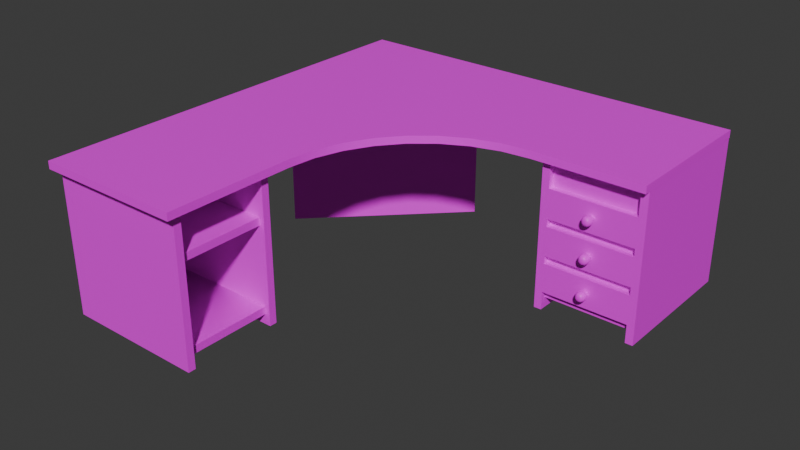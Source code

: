 # Source: desk_01.blend  (saved by Blender 4.4.32; exported with 4.5.12 LTS)
import bpy
from mathutils import Matrix  # noqa: F401  (used for matrix-valued properties, if any)

bpy.ops.wm.read_factory_settings(use_empty=True)
scene = bpy.context.scene
scene.name = 'Scene'

# ---- collections
col_collection = bpy.data.collections.new('Collection'); scene.collection.children.link(col_collection)

# ---- images (referenced by path relative to the original .blend; pixels are not part of the script)
import os
ASSET_DIR = os.environ.get("B2B_ASSET_DIR", "")  # directory of the original .blend (textures are referenced by path, not embedded)
HERE = os.path.dirname(os.path.abspath(__file__))  # packed textures are extracted next to this script under _unpacked/

def load_image(name, relpath, width, height, colorspace="sRGB"):
    """Load a texture the original file referenced (path relative to the .blend, or extracted next to this script)."""
    p = next((c for c in (os.path.join(HERE, relpath), os.path.join(ASSET_DIR, relpath)) if relpath and os.path.exists(c)), "")
    if p:
        img = bpy.data.images.load(p, check_existing=True)
        img.name = name
    else:  # same state as the original file: an image datablock whose file is absent (Cycles renders it pink)
        img = bpy.data.images.new(name, width, height)
        img.source = "FILE"
        img.filepath = "//" + (relpath or name)
    img.colorspace_settings.name = colorspace
    return img
img_pandamat_png = load_image('PandaMat.png', 'PandaMat.png', 1024, 1024, 'sRGB')

# ---- materials (node trees are filled in below, after node groups)
mat_pandamat = bpy.data.materials.new('PandaMat')
mat_pandamat.roughness = 0.5

# ---- node groups
ng_smooth_by_angle = bpy.data.node_groups.new('Smooth by Angle', 'GeometryNodeTree')
_s = ng_smooth_by_angle.interface.new_socket(name='Mesh', in_out='OUTPUT', socket_type='NodeSocketGeometry')
_s = ng_smooth_by_angle.interface.new_socket(name='Mesh', in_out='INPUT', socket_type='NodeSocketGeometry')
_s = ng_smooth_by_angle.interface.new_socket(name='Angle', in_out='INPUT', socket_type='NodeSocketFloat')
_s.subtype = 'ANGLE'
_s.default_value = 0.5236
_s.min_value = 0.0
_s.max_value = 3.142
_s.description = 'Maximum face angle for smooth edges'
_s = ng_smooth_by_angle.interface.new_socket(name='Ignore Sharpness', in_out='INPUT', socket_type='NodeSocketBool')
_s.force_non_field = True
ng_smooth_by_angle.description = 'Set the sharpness of mesh edges based on the angle between the neighboring faces'
ng_smooth_by_angle.is_modifier = True
_N = ng_smooth_by_angle.nodes; _L = ng_smooth_by_angle.links
n0 = _N.new('GeometryNodeSetShadeSmooth'); n0.name = 'Set Shade Smooth'; n0.location = (120, -80)
n0.domain = 'EDGE'
n1 = _N.new('GeometryNodeSetShadeSmooth'); n1.name = 'Set Shade Smooth.001'; n1.location = (300, -80)
n2 = _N.new('NodeGroupOutput'); n2.name = 'Group Output'; n2.location = (480, -80)
n3 = _N.new('GeometryNodeInputMeshEdgeAngle'); n3.name = 'Edge Angle'; n3.location = (-440, -240)
n4 = _N.new('NodeGroupInput'); n4.name = 'Group Input'; n4.location = (-80, -80)
n5 = _N.new('GeometryNodeInputEdgeSmooth'); n5.name = 'Is Edge Smooth'; n5.location = (-260, -120)
n6 = _N.new('GeometryNodeInputShadeSmooth'); n6.name = 'Is Shade Smooth'; n6.location = (-440, -397)
n7 = _N.new('FunctionNodeCompare'); n7.name = 'Compare'; n7.location = (-260, -260)
n7.operation = 'LESS_EQUAL'
n7.inputs[6].default_value = (0.0, 0.0, 0.0, 0.0)
n7.inputs[7].default_value = (0.0, 0.0, 0.0, 0.0)
n8 = _N.new('FunctionNodeBooleanMath'); n8.name = 'Boolean Math.001'; n8.location = (-80, -260)
n9 = _N.new('NodeGroupInput'); n9.name = 'Group Input.001'; n9.location = (-440, -329)
n10 = _N.new('NodeGroupInput'); n10.name = 'Group Input.002'; n10.location = (-259, -189)
n11 = _N.new('FunctionNodeBooleanMath'); n11.name = 'Boolean Math'; n11.location = (-80, -149)
n11.operation = 'OR'
n12 = _N.new('FunctionNodeBooleanMath'); n12.name = 'Boolean Math.002'; n12.location = (-260, -380)
n12.operation = 'OR'
n13 = _N.new('NodeGroupInput'); n13.name = 'Group Input.003'; n13.location = (-440, -460)
_L.new(n3.outputs[0], n7.inputs[0])
_L.new(n1.outputs[0], n2.inputs[0])
_L.new(n9.outputs[1], n7.inputs[1])
_L.new(n7.outputs[0], n8.inputs[0])
_L.new(n4.outputs[0], n0.inputs[0])
_L.new(n0.outputs[0], n1.inputs[0])
_L.new(n8.outputs[0], n0.inputs[2])
_L.new(n10.outputs[2], n11.inputs[1])
_L.new(n5.outputs[0], n11.inputs[0])
_L.new(n11.outputs[0], n0.inputs[1])
_L.new(n13.outputs[2], n12.inputs[1])
_L.new(n6.outputs[0], n12.inputs[0])
_L.new(n12.outputs[0], n8.inputs[1])
n2.is_active_output = True

# ---- material node trees
mat_pandamat.use_nodes = True; mat_pandamat.node_tree.nodes.clear()
_N = mat_pandamat.node_tree.nodes; _L = mat_pandamat.node_tree.links
n0 = _N.new('ShaderNodeBsdfPrincipled'); n0.name = 'Principled BSDF'; n0.location = (10, 300)
n0.inputs[27].default_value = (0.0, 0.0, 0.0, 1.0)
n0.inputs[28].default_value = 1.0
n1 = _N.new('ShaderNodeOutputMaterial'); n1.name = 'Material Output'; n1.location = (300, 300)
n2 = _N.new('ShaderNodeNormalMap'); n2.name = 'Normal Map'; n2.location = (-300, -300)
n2.label = 'Normal/Map'
n2.inputs[0].default_value = 0.0
n3 = _N.new('ShaderNodeTexImage'); n3.name = 'Image Texture'; n3.location = (-300, 600)
n3.image = img_pandamat_png
_L.new(n0.outputs[0], n1.inputs[0])
_L.new(n2.outputs[0], n0.inputs[5])
_L.new(n3.outputs[0], n0.inputs[0])
n1.is_active_output = True

# ---- world
world_world = bpy.data.worlds.new('World'); scene.world = world_world
world_world.use_nodes = True; world_world.node_tree.nodes.clear()
_N = world_world.node_tree.nodes; _L = world_world.node_tree.links
n0 = _N.new('ShaderNodeOutputWorld'); n0.name = 'World Output'; n0.location = (300, 300)
n1 = _N.new('ShaderNodeBackground'); n1.name = 'Background'; n1.location = (10, 300)
n1.inputs[0].default_value = (0.05088, 0.05088, 0.05088, 1.0)
_L.new(n1.outputs[0], n0.inputs[0])
n0.is_active_output = True
world_world.color = (0.05088, 0.05088, 0.05088)
world_world.sun_shadow_jitter_overblur = 0.0

# ---- meshes
me_plane_046 = bpy.data.meshes.new('Plane.046')
me_plane_046.from_pydata([(-73.09, 71.38, -7.399), (114.4, 71.38, -7.399), (114.4, 71.38, -77.4), (-73.09, 67.88, -7.399), (114.4, 67.88, -7.399), (114.4, 67.88, -77.4), (-3.09, 71.38, -77.4), (-3.09, 67.88, -77.4), (-73.09, 67.88, 119.2), (-73.09, 71.38, 119.2), (-3.09, 71.38, 119.2), (-3.09, 67.88, 119.2), (70.94, 67.88, -13.44), (70.94, -2.98e-06, -13.44), (70.94, 67.88, -77.4), (70.94, 1.536e-05, -77.4), (67.44, 67.88, -77.4), (67.44, 67.88, -13.44), (67.44, -2.98e-06, -13.44), (67.44, 1.536e-05, -77.4), (114.2, 67.88, -13.44), (114.2, -2.98e-06, -13.44), (114.2, 67.88, -77.4), (114.2, 1.536e-05, -77.4), (110.7, 67.88, -77.4), (110.7, 67.88, -13.44), (110.7, -2.98e-06, -13.44), (110.7, 1.536e-05, -77.4), (110.7, 4.868, -13.44), (70.94, 4.868, -13.44), (110.7, 4.868, -77.4), (70.94, 4.868, -77.4), (110.7, 8.368, -13.44), (70.94, 8.368, -13.44), (70.94, 8.368, -77.4), (70.94, 21.94, -13.44), (110.7, 21.94, -77.4), (70.94, 21.94, -77.4), (110.7, 25.44, -77.4), (110.7, 25.44, -13.44), (70.94, 25.44, -13.44), (70.94, 25.44, -77.4), (110.7, 8.399, -77.4), (110.7, 21.88, -13.44), (70.94, 8.368, -13.44), (70.94, 38.91, -13.44), (110.7, 38.91, -77.4), (70.94, 38.91, -77.4), (110.7, 42.41, -77.4), (110.7, 42.41, -13.44), (70.94, 42.41, -13.44), (70.94, 42.41, -77.4), (110.7, 55.93, -77.4), (70.94, 55.93, -77.4), (110.7, 38.89, -13.44), (70.94, 55.9, -13.44), (110.7, 55.9, -13.44), (70.94, 21.94, -13.44), (-9.128, 67.88, 110.6), (-9.128, 0.0, 110.6), (-73.09, 1.788e-05, 110.6), (-73.09, 67.88, 114.1), (-9.128, 67.88, 114.1), (-9.128, 0.0, 114.1), (-73.09, 1.788e-05, 114.1), (-9.128, 67.88, 67.34), (-9.128, 0.0, 67.34), (-73.09, 67.88, 67.34), (-73.09, 1.788e-05, 67.34), (-73.09, 67.88, 70.84), (-9.128, 67.88, 70.84), (-9.128, 0.0, 70.84), (-73.09, 1.788e-05, 70.84), (-9.128, 4.868, 70.85), (-9.128, 4.868, 110.6), (-73.09, 4.868, 70.85), (-73.09, 4.868, 110.6), (-73.09, 8.368, 70.85), (-9.128, 8.368, 70.85), (-9.128, 8.368, 110.6), (-73.09, 8.368, 110.6), (-69.71, 67.88, 110.5), (-69.71, 8.399, 110.5), (-69.71, 8.399, 70.9), (-69.71, 67.88, 70.9), (-73.21, 67.88, 110.5), (-9.128, 45.43, 70.85), (-9.128, 45.43, 110.6), (-69.71, 45.43, 70.85), (-69.71, 45.43, 110.6), (-69.71, 48.93, 70.85), (-9.128, 48.93, 70.85), (-9.128, 48.93, 110.6), (-69.71, 48.93, 110.6), (-67.44, 2.98e-06, -5.149), (-67.44, 67.88, -5.149), (-69.92, 2.98e-06, -7.626), (-69.92, 67.88, -7.626), (-5.155, 2.98e-06, -67.34), (-5.155, 67.88, -67.34), (-7.628, 2.98e-06, -69.82), (-7.628, 67.88, -69.82), (-73.09, 71.38, -77.4), (-73.09, 67.88, -77.4), (-3.09, 71.38, 59.26), (63.57, 71.38, -7.399), (-3.09, 71.38, -74.06), (-69.75, 71.38, -7.399), (-1.809, 71.38, 46.25), (1.984, 71.38, 33.75), (8.144, 71.38, 22.23), (16.43, 71.38, 12.12), (26.53, 71.38, 3.835), (38.06, 71.38, -2.325), (50.56, 71.38, -6.118), (63.57, 67.88, -7.399), (-3.09, 67.88, 59.26), (-3.09, 67.88, -74.06), (50.56, 67.88, -6.118), (38.06, 67.88, -2.325), (26.53, 67.88, 3.835), (16.43, 67.88, 12.12), (8.144, 67.88, 22.23), (1.984, 67.88, 33.75), (-1.809, 67.88, 46.25), (-9.128, 0.0, 67.34), (-73.09, 1.788e-05, 67.34), (-73.09, 1.788e-05, 70.84), (-9.128, 0.0, 70.84), (70.94, 67.88, -10.81), (70.94, -3.682e-06, -10.81), (67.44, -3.682e-06, -10.81), (67.44, 67.88, -10.81), (114.2, 67.88, -10.81), (114.2, -3.682e-06, -10.81), (110.7, -3.682e-06, -10.81), (110.7, 67.88, -10.81), (-6.732, 67.88, 110.6), (-6.732, -8.413e-07, 110.6), (-6.732, -8.413e-07, 114.1), (-6.732, 67.88, 114.1), (-6.732, 67.88, 67.34), (-6.732, -8.413e-07, 67.34), (-6.732, -8.413e-07, 70.84), (-6.732, 67.88, 70.84)], [], [(116, 104, 10, 11), (6, 7, 103, 102), (1, 4, 5, 2), (104, 107, 0, 9, 10), (0, 3, 8, 9), (2, 5, 7, 6), (115, 117, 7, 5, 4), (9, 8, 11, 10), (102, 0, 107, 106, 6), (3, 0, 102, 103), (7, 117, 97, 3, 103), (106, 105, 1, 2, 6), (25, 24, 52, 56), (17, 16, 19, 18), (15, 19, 16, 14), (21, 20, 133, 134), (13, 18, 19, 15), (14, 16, 17, 12), (20, 21, 23, 22), (14, 12, 55, 53), (23, 27, 24, 22), (26, 21, 134, 135), (21, 26, 27, 23), (22, 24, 25, 20), (28, 29, 31, 30), (32, 42, 34, 33), (31, 34, 42, 30), (28, 32, 33, 29), (43, 35, 37, 36), (39, 38, 41, 40), (37, 41, 38, 36), (43, 39, 40, 35), (35, 33, 44, 57), (54, 45, 47, 46), (49, 48, 51, 50), (47, 51, 48, 46), (54, 49, 50, 45), (56, 55, 53, 52), (39, 54, 46, 38), (41, 47, 45, 40), (49, 56, 52, 48), (58, 59, 60, 85), (62, 61, 64, 63), (60, 64, 61, 85), (62, 63, 139, 140), (59, 63, 64, 60), (85, 61, 62, 58), (65, 66, 68, 67), (70, 69, 72, 71), (68, 72, 69, 67), (70, 71, 143, 144), (66, 71, 128, 125), (67, 69, 70, 65), (73, 74, 76, 75), (78, 77, 80, 79), (76, 80, 77, 75), (73, 78, 79, 74), (74, 79, 80, 76), (75, 77, 78, 73), (69, 84, 83, 77), (80, 82, 81, 85), (77, 83, 82, 80), (85, 81, 84, 69), (83, 84, 81, 82), (77, 80, 85, 69), (86, 87, 89, 88), (91, 90, 93, 92), (89, 93, 90, 88), (86, 91, 92, 87), (87, 92, 93, 89), (88, 90, 91, 86), (94, 95, 97, 96), (96, 97, 101, 100), (100, 101, 99, 98), (98, 99, 95, 94), (96, 100, 98, 94), (101, 97, 95, 99), (3, 97, 116, 11, 8), (104, 108, 109, 110, 111, 112, 113, 114, 105, 106, 107), (115, 118, 119, 120, 121, 122, 123, 124, 116, 97, 117), (115, 105, 114, 118), (118, 114, 113, 119), (119, 113, 112, 120), (120, 112, 111, 121), (121, 111, 110, 122), (122, 110, 109, 123), (123, 109, 108, 124), (124, 108, 104, 116), (105, 115, 4, 1), (51, 53, 55, 50), (42, 32, 43, 36), (57, 44, 34, 37), (26, 28, 30, 27), (15, 31, 29, 13), (53, 14, 24, 52), (56, 25, 12, 55), (52, 48, 51, 53), (46, 38, 41, 47), (34, 37, 36, 42), (125, 128, 127, 126), (68, 66, 125, 126), (72, 68, 126, 127), (71, 72, 127, 128), (129, 132, 131, 130), (133, 136, 135, 134), (12, 17, 132, 129), (25, 26, 135, 136), (20, 25, 136, 133), (13, 12, 129, 130), (18, 13, 130, 131), (17, 18, 131, 132), (137, 140, 139, 138), (141, 144, 143, 142), (65, 70, 144, 141), (63, 59, 138, 139), (59, 58, 137, 138), (71, 66, 142, 143), (66, 65, 141, 142), (58, 62, 140, 137)])
me_plane_046.polygons.foreach_set('use_smooth', [1, 1, 1, 1, 1, 1, 1, 1, 1, 1, 1, 1, 1, 1, 1, 1, 1, 1, 1, 1, 1, 1, 1, 1, 1, 1, 1, 1, 1, 1, 1, 1, 0, 1, 1, 1, 1, 1, 1, 1, 0, 1, 1, 1, 1, 1, 1, 1, 1, 1, 1, 1, 1, 1, 1, 1, 1, 1, 1, 1, 1, 1, 1, 1, 1, 1, 1, 1, 1, 1, 1, 1, 1, 1, 1, 1, 1, 1, 1, 1, 1, 1, 1, 1, 1, 1, 1, 1, 1, 0, 1, 0, 1, 1, 1, 1, 0, 0, 0, 1, 1, 1, 1, 1, 1, 1, 0, 1, 0, 1, 1, 1, 1, 1, 1, 1, 1, 1, 1])
_uv = me_plane_046.uv_layers.new(name='UVMap')
_uv.uv.foreach_set('vector', [0.8339, 0.9763, 0.8338, 0.9763, 0.8338, 0.974, 0.8339, 0.974, 0.8346, 0.9785, 0.8348, 0.9785, 0.8348, 0.9812, 0.8346, 0.9812, 0.8342, 0.979, 0.8344, 0.979, 0.8344, 0.9817, 0.8342, 0.9817, 0.8288, 0.9744, 0.8263, 0.9769, 0.8261, 0.9769, 0.8261, 0.9721, 0.8288, 0.9721, 0.8348, 0.9748, 0.8349, 0.9748, 0.8349, 0.9796, 0.8348, 0.9796, 0.8346, 0.974, 0.8348, 0.974, 0.8348, 0.9785, 0.8346, 0.9785, 0.8209, 0.9769, 0.8235, 0.9794, 0.8235, 0.9795, 0.819, 0.9795, 0.819, 0.9769, 0.8343, 0.974, 0.8344, 0.974, 0.8344, 0.9767, 0.8343, 0.9767, 0.8261, 0.9795, 0.8261, 0.9769, 0.8263, 0.9769, 0.8288, 0.9794, 0.8288, 0.9795, 0.8349, 0.9748, 0.8348, 0.9748, 0.8348, 0.9721, 0.8349, 0.9721, 0.8235, 0.9795, 0.8235, 0.9794, 0.826, 0.9769, 0.8261, 0.9769, 0.8261, 0.9795, 0.8288, 0.9794, 0.8313, 0.9769, 0.8332, 0.9769, 0.8332, 0.9795, 0.8288, 0.9795, 0.8353, 0.9844, 0.8353, 0.9866, 0.6982, 0.9881, 0.6982, 0.9903, 0.828, 0.9847, 0.8258, 0.9847, 0.8258, 0.9821, 0.828, 0.9821, 0.8344, 0.974, 0.8346, 0.974, 0.8346, 0.9766, 0.8344, 0.9766, 0.8236, 0.9821, 0.8236, 0.9847, 0.8236, 0.9847, 0.8236, 0.9821, 0.835, 0.9795, 0.8351, 0.9795, 0.8351, 0.9817, 0.835, 0.9817, 0.8351, 0.9744, 0.8353, 0.9744, 0.8353, 0.9766, 0.8351, 0.9766, 0.8236, 0.9847, 0.8236, 0.9821, 0.8258, 0.9821, 0.8258, 0.9847, 0.8351, 0.9744, 0.8351, 0.9766, 0.6967, 0.9903, 0.6967, 0.9881, 0.8344, 0.979, 0.8345, 0.979, 0.8345, 0.9816, 0.8344, 0.9816, 0.8351, 0.9743, 0.8353, 0.9743, 0.8353, 0.9743, 0.8351, 0.9743, 0.8353, 0.9743, 0.8351, 0.9743, 0.8351, 0.9721, 0.8353, 0.9721, 0.8354, 0.9866, 0.8353, 0.9866, 0.8353, 0.9844, 0.8354, 0.9844, 0.6967, 0.9903, 0.6952, 0.9903, 0.6952, 0.9881, 0.6967, 0.9881, 0.7063, 0.9855, 0.7063, 0.9877, 0.7048, 0.9877, 0.7048, 0.9855, 0.7052, 0.9913, 0.7051, 0.9913, 0.7051, 0.9897, 0.7052, 0.9897, 0.7061, 0.9897, 0.7063, 0.9897, 0.7063, 0.9913, 0.7061, 0.9913, 0.6951, 0.9903, 0.6936, 0.9903, 0.6936, 0.9881, 0.6951, 0.9881, 0.7027, 0.9881, 0.7027, 0.9903, 0.7012, 0.9903, 0.7012, 0.9881, 0.7051, 0.9913, 0.7049, 0.9913, 0.7049, 0.9897, 0.7051, 0.9897, 0.7059, 0.9913, 0.7057, 0.9913, 0.7057, 0.9897, 0.7059, 0.9897, 0.0, 0.0, 0.0, 0.0, 0.0, 0.0, 0.0, 0.0, 0.6997, 0.9903, 0.6982, 0.9903, 0.6982, 0.9881, 0.6997, 0.9881, 0.7058, 0.9829, 0.7058, 0.9851, 0.7043, 0.9851, 0.7043, 0.9829, 0.7049, 0.9913, 0.7048, 0.9913, 0.7048, 0.9897, 0.7049, 0.9897, 0.706, 0.9897, 0.7061, 0.9897, 0.7061, 0.9913, 0.706, 0.9913, 0.6982, 0.9903, 0.6967, 0.9903, 0.6967, 0.9881, 0.6982, 0.9881, 0.7027, 0.9881, 0.6997, 0.9903, 0.6997, 0.9881, 0.7027, 0.9903, 0.7012, 0.9903, 0.6982, 0.9881, 0.6982, 0.9903, 0.7012, 0.9881, 0.0, 0.0, 0.0, 0.0, 0.0, 0.0, 0.0, 0.0, 0.8215, 0.9821, 0.8215, 0.9795, 0.8239, 0.9795, 0.8239, 0.9821, 0.8288, 0.9795, 0.8312, 0.9795, 0.8312, 0.9821, 0.8288, 0.9821, 0.8349, 0.9817, 0.835, 0.9817, 0.835, 0.9843, 0.8349, 0.9843, 0.8288, 0.9795, 0.8288, 0.9821, 0.8288, 0.9821, 0.8288, 0.9795, 0.835, 0.9797, 0.8349, 0.9797, 0.8349, 0.9773, 0.835, 0.9773, 0.835, 0.9844, 0.8351, 0.9844, 0.8351, 0.9868, 0.835, 0.9868, 0.8239, 0.9821, 0.8239, 0.9795, 0.8264, 0.9795, 0.8264, 0.9821, 0.8264, 0.9795, 0.8288, 0.9795, 0.8288, 0.9821, 0.8264, 0.9821, 0.8349, 0.9844, 0.835, 0.9844, 0.835, 0.987, 0.8349, 0.987, 0.8264, 0.9795, 0.8264, 0.9821, 0.8264, 0.9821, 0.8264, 0.9795, 0.8349, 0.9844, 0.8347, 0.9844, 0.8347, 0.9844, 0.8349, 0.9844, 0.8335, 0.977, 0.8336, 0.977, 0.8336, 0.9795, 0.8335, 0.9795, 0.695, 0.9821, 0.6935, 0.9821, 0.6935, 0.9797, 0.695, 0.9797, 0.696, 0.9771, 0.696, 0.9795, 0.6945, 0.9795, 0.6945, 0.9771, 0.6974, 0.9854, 0.6973, 0.9854, 0.6973, 0.9839, 0.6974, 0.9839, 0.697, 0.9839, 0.6972, 0.9839, 0.6972, 0.9854, 0.697, 0.9854, 0.6967, 0.9746, 0.6968, 0.9746, 0.6968, 0.977, 0.6967, 0.977, 0.6965, 0.9746, 0.6967, 0.9746, 0.6967, 0.977, 0.6965, 0.977, 0.8351, 0.9795, 0.835, 0.9795, 0.835, 0.9773, 0.8351, 0.9773, 0.835, 0.9721, 0.8351, 0.9721, 0.8351, 0.9744, 0.835, 0.9744, 0.8325, 0.9882, 0.8324, 0.9882, 0.8324, 0.9867, 0.8325, 0.9867, 0.8326, 0.9867, 0.8328, 0.9867, 0.8328, 0.9882, 0.8326, 0.9882, 0.819, 0.9869, 0.819, 0.9847, 0.8205, 0.9847, 0.8205, 0.9869, 0.8205, 0.9847, 0.822, 0.9847, 0.822, 0.9869, 0.8205, 0.9869, 0.6965, 0.982, 0.695, 0.982, 0.695, 0.9797, 0.6965, 0.9797, 0.6965, 0.982, 0.6965, 0.9843, 0.695, 0.9843, 0.695, 0.982, 0.6972, 0.9839, 0.6973, 0.9839, 0.6973, 0.9854, 0.6972, 0.9854, 0.6969, 0.9839, 0.697, 0.9839, 0.697, 0.9854, 0.6969, 0.9854, 0.6983, 0.9793, 0.6984, 0.9793, 0.6984, 0.9816, 0.6983, 0.9816, 0.6977, 0.9765, 0.6976, 0.9765, 0.6976, 0.9742, 0.6977, 0.9742, 0.8215, 0.9795, 0.8215, 0.9821, 0.8214, 0.9821, 0.8214, 0.9795, 0.8214, 0.9795, 0.8214, 0.9821, 0.819, 0.9821, 0.819, 0.9795, 0.8236, 0.9847, 0.8236, 0.9873, 0.8235, 0.9873, 0.8235, 0.9847, 0.819, 0.9847, 0.819, 0.9821, 0.8214, 0.9821, 0.8214, 0.9847, 0.8342, 0.9774, 0.8342, 0.974, 0.8343, 0.974, 0.8343, 0.9774, 0.834, 0.9774, 0.834, 0.974, 0.8342, 0.974, 0.8342, 0.9774, 0.8261, 0.9769, 0.826, 0.9769, 0.8235, 0.9744, 0.8235, 0.9721, 0.8261, 0.9721, 0.8288, 0.9744, 0.8288, 0.9748, 0.829, 0.9753, 0.8292, 0.9758, 0.8295, 0.9761, 0.8299, 0.9765, 0.8303, 0.9767, 0.8308, 0.9768, 0.8313, 0.9769, 0.8288, 0.9794, 0.8263, 0.9769, 0.8209, 0.9769, 0.8214, 0.9768, 0.8219, 0.9767, 0.8223, 0.9765, 0.8227, 0.9761, 0.823, 0.9758, 0.8233, 0.9753, 0.8234, 0.9748, 0.8235, 0.9744, 0.826, 0.9769, 0.8235, 0.9794, 0.834, 0.9758, 0.8339, 0.9758, 0.8339, 0.9753, 0.834, 0.9753, 0.834, 0.9753, 0.8339, 0.9753, 0.8339, 0.9749, 0.834, 0.9749, 0.834, 0.9749, 0.8339, 0.9749, 0.8339, 0.9744, 0.834, 0.9744, 0.834, 0.9744, 0.8339, 0.9744, 0.8339, 0.974, 0.834, 0.974, 0.8339, 0.9781, 0.8338, 0.9781, 0.8338, 0.9777, 0.8339, 0.9777, 0.8339, 0.9777, 0.8338, 0.9777, 0.8338, 0.9773, 0.8339, 0.9773, 0.8339, 0.9773, 0.8338, 0.9773, 0.8338, 0.9768, 0.8339, 0.9768, 0.8339, 0.9768, 0.8338, 0.9768, 0.8338, 0.9763, 0.8339, 0.9763, 0.8339, 0.9758, 0.834, 0.9758, 0.834, 0.9778, 0.8339, 0.9778, 0.0, 0.0, 0.0, 0.0, 0.0, 0.0, 0.0, 0.0, 0.7063, 0.9877, 0.7063, 0.9855, 0.6951, 0.9903, 0.6951, 0.9881, 0.0, 0.0, 0.0, 0.0, 0.0, 0.0, 0.0, 0.0, 0.8351, 0.9743, 0.6967, 0.9903, 0.6967, 0.9881, 0.8351, 0.9721, 0.835, 0.9817, 0.6952, 0.9881, 0.6952, 0.9903, 0.835, 0.9795, 0.6967, 0.9881, 0.8351, 0.9744, 0.8353, 0.9866, 0.6982, 0.9881, 0.6982, 0.9903, 0.8353, 0.9844, 0.8351, 0.9766, 0.6967, 0.9903, 0.0, 0.0, 0.0, 0.0, 0.0, 0.0, 0.0, 0.0, 0.0, 0.0, 0.0, 0.0, 0.0, 0.0, 0.0, 0.0, 0.0, 0.0, 0.0, 0.0, 0.0, 0.0, 0.0, 0.0, 0.8346, 0.979, 0.8344, 0.979, 0.8344, 0.9766, 0.8346, 0.9766, 0.8264, 0.9795, 0.8239, 0.9795, 0.8239, 0.9795, 0.8264, 0.9795, 0.835, 0.9844, 0.8349, 0.9844, 0.8349, 0.9844, 0.835, 0.9844, 0.8264, 0.9821, 0.8288, 0.9821, 0.8288, 0.9821, 0.8264, 0.9821, 0.835, 0.9747, 0.8349, 0.9747, 0.8349, 0.9721, 0.835, 0.9721, 0.835, 0.9773, 0.8349, 0.9773, 0.8349, 0.9747, 0.835, 0.9747, 0.8351, 0.9766, 0.8353, 0.9766, 0.8353, 0.9766, 0.8351, 0.9766, 0.0, 0.0, 0.0, 0.0, 0.0, 0.0, 0.0, 0.0, 0.8354, 0.9844, 0.8353, 0.9844, 0.8353, 0.9844, 0.8354, 0.9844, 0.0, 0.0, 0.0, 0.0, 0.0, 0.0, 0.0, 0.0, 0.8351, 0.9795, 0.835, 0.9795, 0.835, 0.9795, 0.8351, 0.9795, 0.828, 0.9847, 0.828, 0.9821, 0.828, 0.9821, 0.828, 0.9847, 0.8349, 0.9843, 0.8347, 0.9843, 0.8347, 0.9817, 0.8349, 0.9817, 0.8349, 0.987, 0.8347, 0.987, 0.8347, 0.9844, 0.8349, 0.9844, 0.8335, 0.9795, 0.8336, 0.9795, 0.8336, 0.9795, 0.8335, 0.9795, 0.8349, 0.9797, 0.835, 0.9797, 0.835, 0.9797, 0.8349, 0.9797, 0.8215, 0.9795, 0.8215, 0.9821, 0.8215, 0.9821, 0.8215, 0.9795, 0.8347, 0.9844, 0.8349, 0.9844, 0.8349, 0.9844, 0.8347, 0.9844, 0.8239, 0.9795, 0.8239, 0.9821, 0.8239, 0.9821, 0.8239, 0.9795, 0.835, 0.9868, 0.8351, 0.9868, 0.8351, 0.9868, 0.835, 0.9868])
me_plane_046.materials.append(mat_pandamat)
me_plane_046.update()
me_plane_001 = bpy.data.meshes.new('Plane.001')
me_plane_001.from_pydata([(70.96, 21.88, -13.44), (70.96, 8.45, -13.44), (110.7, 8.45, -13.44), (110.7, 21.88, -13.44), (110.7, 21.88, -16.07), (70.96, 21.88, -16.07), (110.7, 8.45, -16.07), (108.2, 21.88, -16.07), (70.96, 8.45, -16.07), (73.46, 21.88, -16.07), (108.2, 21.88, -69.87), (110.7, 8.45, -72.37), (70.96, 8.45, -72.37), (73.46, 21.88, -69.87), (70.96, 21.88, -72.37), (110.7, 21.88, -72.37), (73.46, 9.293, -16.07), (108.2, 9.293, -16.07), (73.46, 9.293, -69.87), (108.2, 9.293, -69.87)], [], [(2, 1, 0, 3), (0, 1, 8, 5), (1, 2, 6, 8), (3, 0, 5, 4), (2, 3, 4, 6), (11, 15, 14, 12), (6, 4, 15, 11), (5, 8, 12, 14), (8, 6, 11, 12), (9, 7, 4, 5), (10, 13, 14, 15), (13, 9, 5, 14), (7, 10, 15, 4), (17, 16, 18, 19), (10, 7, 17, 19), (13, 10, 19, 18), (7, 9, 16, 17), (9, 13, 18, 16)])
me_plane_001.polygons.foreach_set('use_smooth', [True] * 18)
_uv = me_plane_001.uv_layers.new(name='UVMap')
_uv.uv.foreach_set('vector', [0.7385, 0.978, 0.7385, 0.9765, 0.738, 0.9765, 0.738, 0.978, 0.738, 0.9765, 0.7385, 0.9765, 0.7385, 0.9765, 0.738, 0.9765, 0.7385, 0.9765, 0.7385, 0.978, 0.7385, 0.978, 0.7385, 0.9765, 0.738, 0.978, 0.738, 0.9765, 0.738, 0.9765, 0.738, 0.978, 0.7385, 0.978, 0.738, 0.978, 0.738, 0.978, 0.7385, 0.978, 0.7385, 0.978, 0.738, 0.978, 0.738, 0.9765, 0.7385, 0.9765, 0.7385, 0.978, 0.738, 0.978, 0.738, 0.978, 0.7385, 0.978, 0.738, 0.9765, 0.7385, 0.9765, 0.7385, 0.9765, 0.738, 0.9765, 0.7385, 0.9765, 0.7385, 0.978, 0.7385, 0.978, 0.7385, 0.9765, 0.738, 0.9766, 0.738, 0.9779, 0.738, 0.978, 0.738, 0.9765, 0.738, 0.9779, 0.738, 0.9766, 0.738, 0.9765, 0.738, 0.978, 0.738, 0.9766, 0.738, 0.9766, 0.738, 0.9765, 0.738, 0.9765, 0.738, 0.9779, 0.738, 0.9779, 0.738, 0.978, 0.738, 0.978, 0.738, 0.9779, 0.738, 0.9766, 0.738, 0.9766, 0.738, 0.9779, 0.738, 0.9779, 0.738, 0.9779, 0.738, 0.9779, 0.738, 0.9779, 0.738, 0.9766, 0.738, 0.9779, 0.738, 0.9779, 0.738, 0.9766, 0.738, 0.9779, 0.738, 0.9766, 0.738, 0.9766, 0.738, 0.9779, 0.738, 0.9766, 0.738, 0.9766, 0.738, 0.9766, 0.738, 0.9766])
me_plane_001.materials.append(mat_pandamat)
me_plane_001.update()
me_plane_002 = bpy.data.meshes.new('Plane.002')
me_plane_002.from_pydata([(89.53, 14.07, -12.01), (89.53, 16.26, -12.01), (92.11, 14.07, -12.01), (92.11, 16.26, -12.01), (89.89, 14.22, -7.722), (89.89, 16.1, -7.722), (91.76, 16.1, -7.722), (91.76, 14.22, -7.722), (89.11, 13.61, -11.0), (89.15, 13.36, -8.976), (89.15, 16.97, -8.976), (89.11, 16.72, -11.0), (92.53, 16.72, -11.0), (92.5, 16.97, -8.976), (92.5, 13.36, -8.976), (92.53, 13.61, -11.0), (89.68, 14.19, -13.42), (89.05, 15.16, -12.01), (89.68, 16.14, -13.42), (91.96, 14.19, -13.42), (91.96, 16.14, -13.42), (92.59, 15.16, -12.01), (90.82, 13.66, -12.01), (90.82, 16.67, -12.01), (89.72, 15.16, -7.648), (91.92, 15.16, -7.648), (90.82, 14.09, -7.648), (90.82, 16.24, -7.648), (89.03, 13.37, -10.09), (88.52, 15.16, -8.976), (89.03, 16.96, -10.09), (88.47, 15.16, -11.0), (92.61, 16.96, -10.09), (93.12, 15.16, -8.976), (92.61, 13.37, -10.09), (93.17, 15.16, -11.0), (90.82, 13.03, -11.0), (90.82, 12.68, -8.976), (90.82, 17.3, -11.0), (90.82, 17.65, -8.976), (89.46, 16.6, -8.134), (89.46, 13.73, -8.134), (89.32, 16.45, -11.4), (89.32, 13.88, -11.4), (92.18, 13.73, -8.134), (92.32, 13.88, -11.4), (92.18, 16.6, -8.134), (92.32, 16.45, -11.4), (89.25, 15.16, -13.45), (92.39, 15.16, -13.45), (92.68, 15.16, -8.127), (90.82, 13.83, -13.45), (90.82, 16.5, -13.45), (90.82, 13.39, -11.4), (90.82, 13.2, -8.127), (90.82, 17.13, -8.127), (90.82, 15.16, -7.491), (88.76, 15.16, -11.4), (90.82, 16.93, -11.4), (92.88, 15.16, -11.4), (88.36, 15.16, -10.09), (93.28, 15.16, -10.09), (90.82, 12.7, -10.09), (90.82, 17.63, -10.09), (88.96, 15.16, -8.127)], [], [(0, 17, 48, 16), (17, 1, 18, 48), (49, 20, 3, 21), (19, 49, 21, 2), (14, 33, 50, 44), (33, 13, 46, 50), (50, 46, 6, 25), (44, 50, 25, 7), (51, 19, 2, 22), (16, 51, 22, 0), (52, 18, 1, 23), (20, 52, 23, 3), (0, 22, 53, 43), (22, 2, 45, 53), (53, 45, 15, 36), (43, 53, 36, 8), (9, 37, 54, 41), (37, 14, 44, 54), (54, 44, 7, 26), (41, 54, 26, 4), (13, 39, 55, 46), (39, 10, 40, 55), (55, 40, 5, 27), (46, 55, 27, 6), (7, 25, 56, 26), (25, 6, 27, 56), (56, 27, 5, 24), (26, 56, 24, 4), (1, 17, 57, 42), (17, 0, 43, 57), (57, 43, 8, 31), (42, 57, 31, 11), (3, 23, 58, 47), (23, 1, 42, 58), (58, 42, 11, 38), (47, 58, 38, 12), (2, 21, 59, 45), (21, 3, 47, 59), (59, 47, 12, 35), (45, 59, 35, 15), (9, 29, 60, 28), (29, 10, 30, 60), (60, 30, 11, 31), (28, 60, 31, 8), (13, 33, 61, 32), (33, 14, 34, 61), (61, 34, 15, 35), (32, 61, 35, 12), (8, 36, 62, 28), (36, 15, 34, 62), (62, 34, 14, 37), (28, 62, 37, 9), (12, 38, 63, 32), (38, 11, 30, 63), (63, 30, 10, 39), (32, 63, 39, 13), (10, 29, 64, 40), (29, 9, 41, 64), (64, 41, 4, 24), (40, 64, 24, 5)])
me_plane_002.polygons.foreach_set('use_smooth', [True] * 60)
_uv = me_plane_002.uv_layers.new(name='UVMap')
_uv.uv.foreach_set('vector', [0.833, 0.9818, 0.8329, 0.9818, 0.8329, 0.9817, 0.833, 0.9817, 0.8329, 0.9818, 0.8329, 0.9818, 0.8329, 0.9817, 0.8329, 0.9817, 0.8333, 0.9817, 0.8334, 0.9817, 0.8334, 0.9818, 0.8333, 0.9818, 0.8333, 0.9817, 0.8333, 0.9817, 0.8333, 0.9818, 0.8333, 0.9818, 0.8333, 0.9819, 0.8333, 0.9819, 0.8333, 0.9819, 0.8333, 0.9819, 0.8333, 0.9819, 0.8334, 0.9819, 0.8334, 0.9819, 0.8333, 0.9819, 0.8313, 0.982, 0.8314, 0.9819, 0.8314, 0.982, 0.8314, 0.982, 0.8313, 0.9821, 0.8313, 0.982, 0.8314, 0.982, 0.8314, 0.982, 0.8224, 0.9871, 0.8223, 0.9871, 0.8223, 0.987, 0.8224, 0.987, 0.8224, 0.9871, 0.8224, 0.9871, 0.8224, 0.987, 0.8224, 0.987, 0.8336, 0.9819, 0.8336, 0.9819, 0.8336, 0.9819, 0.8336, 0.9819, 0.8336, 0.9819, 0.8336, 0.9819, 0.8336, 0.9819, 0.8337, 0.9819, 0.8224, 0.987, 0.8224, 0.987, 0.8224, 0.987, 0.8224, 0.987, 0.8224, 0.987, 0.8223, 0.987, 0.8223, 0.987, 0.8224, 0.987, 0.8224, 0.987, 0.8223, 0.987, 0.8223, 0.987, 0.8224, 0.987, 0.8224, 0.987, 0.8224, 0.987, 0.8224, 0.987, 0.8224, 0.987, 0.8224, 0.9869, 0.8224, 0.9869, 0.8224, 0.9869, 0.8224, 0.9869, 0.8224, 0.9869, 0.8223, 0.9869, 0.8223, 0.9869, 0.8224, 0.9869, 0.8314, 0.9821, 0.8313, 0.9821, 0.8314, 0.982, 0.8314, 0.9821, 0.8314, 0.9821, 0.8314, 0.9821, 0.8314, 0.9821, 0.8314, 0.9821, 0.8337, 0.9817, 0.8336, 0.9817, 0.8336, 0.9817, 0.8337, 0.9817, 0.8336, 0.9817, 0.8335, 0.9817, 0.8336, 0.9817, 0.8336, 0.9817, 0.8314, 0.9819, 0.8315, 0.982, 0.8315, 0.982, 0.8314, 0.982, 0.8314, 0.9819, 0.8314, 0.9819, 0.8314, 0.982, 0.8314, 0.982, 0.8314, 0.982, 0.8314, 0.982, 0.8314, 0.982, 0.8314, 0.9821, 0.8314, 0.982, 0.8314, 0.982, 0.8314, 0.982, 0.8314, 0.982, 0.8314, 0.982, 0.8314, 0.982, 0.8315, 0.982, 0.8315, 0.982, 0.8314, 0.9821, 0.8314, 0.982, 0.8315, 0.982, 0.8314, 0.9821, 0.8329, 0.9818, 0.8329, 0.9818, 0.8329, 0.9818, 0.8329, 0.9818, 0.8329, 0.9818, 0.833, 0.9818, 0.833, 0.9818, 0.8329, 0.9818, 0.8329, 0.9818, 0.833, 0.9818, 0.833, 0.9818, 0.8329, 0.9818, 0.8329, 0.9818, 0.8329, 0.9818, 0.8329, 0.9818, 0.8329, 0.9818, 0.8337, 0.9819, 0.8336, 0.9819, 0.8336, 0.9818, 0.8337, 0.9818, 0.8336, 0.9819, 0.8336, 0.9819, 0.8335, 0.9818, 0.8336, 0.9818, 0.8336, 0.9818, 0.8335, 0.9818, 0.8335, 0.9818, 0.8336, 0.9818, 0.8337, 0.9818, 0.8336, 0.9818, 0.8336, 0.9818, 0.8337, 0.9818, 0.8333, 0.9818, 0.8333, 0.9818, 0.8333, 0.9818, 0.8333, 0.9818, 0.8333, 0.9818, 0.8334, 0.9818, 0.8334, 0.9818, 0.8333, 0.9818, 0.8333, 0.9818, 0.8334, 0.9818, 0.8334, 0.9818, 0.8333, 0.9818, 0.8333, 0.9818, 0.8333, 0.9818, 0.8333, 0.9818, 0.8333, 0.9818, 0.833, 0.9819, 0.8329, 0.9819, 0.8329, 0.9818, 0.833, 0.9818, 0.8329, 0.9819, 0.8329, 0.9819, 0.8329, 0.9818, 0.8329, 0.9818, 0.8329, 0.9818, 0.8329, 0.9818, 0.8329, 0.9818, 0.8329, 0.9818, 0.833, 0.9818, 0.8329, 0.9818, 0.8329, 0.9818, 0.833, 0.9818, 0.8334, 0.9819, 0.8333, 0.9819, 0.8333, 0.9818, 0.8334, 0.9818, 0.8333, 0.9819, 0.8333, 0.9819, 0.8333, 0.9818, 0.8333, 0.9818, 0.8333, 0.9818, 0.8333, 0.9818, 0.8333, 0.9818, 0.8333, 0.9818, 0.8334, 0.9818, 0.8333, 0.9818, 0.8333, 0.9818, 0.8334, 0.9818, 0.8224, 0.987, 0.8224, 0.987, 0.8224, 0.9869, 0.8224, 0.9869, 0.8224, 0.987, 0.8223, 0.987, 0.8223, 0.9869, 0.8224, 0.9869, 0.8224, 0.9869, 0.8223, 0.9869, 0.8223, 0.9869, 0.8224, 0.9869, 0.8224, 0.9869, 0.8224, 0.9869, 0.8224, 0.9869, 0.8224, 0.9869, 0.8337, 0.9818, 0.8336, 0.9818, 0.8336, 0.9818, 0.8337, 0.9818, 0.8336, 0.9818, 0.8335, 0.9818, 0.8335, 0.9818, 0.8336, 0.9818, 0.8336, 0.9818, 0.8335, 0.9818, 0.8335, 0.9817, 0.8336, 0.9817, 0.8337, 0.9818, 0.8336, 0.9818, 0.8336, 0.9817, 0.8337, 0.9817, 0.8329, 0.9819, 0.8329, 0.9819, 0.8329, 0.9819, 0.8329, 0.9819, 0.8329, 0.9819, 0.833, 0.9819, 0.833, 0.9819, 0.8329, 0.9819, 0.8315, 0.982, 0.8314, 0.9821, 0.8314, 0.9821, 0.8315, 0.982, 0.8315, 0.982, 0.8315, 0.982, 0.8315, 0.982, 0.8315, 0.982])
me_plane_002.materials.append(mat_pandamat)
me_plane_002.update()
me_plane_003 = bpy.data.meshes.new('Plane.003')
me_plane_003.from_pydata([(70.96, 55.9, -13.44), (70.96, 42.48, -13.44), (110.7, 42.48, -13.44), (110.7, 55.9, -13.44), (110.7, 42.48, -16.07), (70.96, 55.9, -16.07), (108.2, 55.9, -16.07), (70.96, 42.48, -16.07), (73.46, 55.9, -16.07), (108.2, 55.9, -69.87), (110.7, 42.48, -72.37), (70.96, 42.48, -72.37), (73.46, 55.9, -69.87), (110.7, 55.9, -16.07), (70.96, 55.9, -72.37), (110.7, 55.9, -72.37), (73.46, 43.32, -16.07), (108.2, 43.32, -16.07), (73.46, 43.32, -69.87), (108.2, 43.32, -69.87)], [], [(2, 1, 0, 3), (3, 0, 5, 13), (2, 3, 13, 4), (0, 1, 7, 5), (1, 2, 4, 7), (5, 7, 11, 14), (10, 15, 14, 11), (7, 4, 10, 11), (9, 6, 17, 19), (4, 13, 15, 10), (8, 6, 13, 5), (9, 12, 14, 15), (12, 8, 5, 14), (6, 9, 15, 13), (17, 16, 18, 19), (12, 9, 19, 18), (6, 8, 16, 17), (8, 12, 18, 16)])
me_plane_003.polygons.foreach_set('use_smooth', [True] * 18)
_uv = me_plane_003.uv_layers.new(name='UVMap')
_uv.uv.foreach_set('vector', [0.7365, 0.9885, 0.7365, 0.987, 0.736, 0.987, 0.736, 0.9885, 0.736, 0.9885, 0.736, 0.987, 0.736, 0.987, 0.736, 0.9885, 0.7365, 0.9885, 0.736, 0.9885, 0.736, 0.9885, 0.7365, 0.9885, 0.736, 0.987, 0.7365, 0.987, 0.7365, 0.987, 0.736, 0.987, 0.7365, 0.987, 0.7365, 0.9885, 0.7365, 0.9885, 0.7365, 0.987, 0.736, 0.987, 0.7365, 0.987, 0.7365, 0.987, 0.736, 0.987, 0.7365, 0.9885, 0.736, 0.9885, 0.736, 0.987, 0.7365, 0.987, 0.7365, 0.987, 0.7365, 0.9885, 0.7365, 0.9885, 0.7365, 0.987, 0.736, 0.9884, 0.736, 0.9884, 0.736, 0.9884, 0.736, 0.9884, 0.7365, 0.9885, 0.736, 0.9885, 0.736, 0.9885, 0.7365, 0.9885, 0.736, 0.9871, 0.736, 0.9884, 0.736, 0.9885, 0.736, 0.987, 0.736, 0.9884, 0.736, 0.9871, 0.736, 0.987, 0.736, 0.9885, 0.736, 0.9871, 0.736, 0.9871, 0.736, 0.987, 0.736, 0.987, 0.736, 0.9884, 0.736, 0.9884, 0.736, 0.9885, 0.736, 0.9885, 0.736, 0.9884, 0.736, 0.9871, 0.736, 0.9871, 0.736, 0.9884, 0.736, 0.9871, 0.736, 0.9884, 0.736, 0.9884, 0.736, 0.9871, 0.736, 0.9884, 0.736, 0.9871, 0.736, 0.9871, 0.736, 0.9884, 0.736, 0.9871, 0.736, 0.9871, 0.736, 0.9871, 0.736, 0.9871])
me_plane_003.materials.append(mat_pandamat)
me_plane_003.update()
me_plane_004 = bpy.data.meshes.new('Plane.004')
me_plane_004.from_pydata([(70.96, 38.89, -13.44), (70.96, 25.46, -13.44), (110.7, 25.46, -13.44), (110.7, 38.89, -13.44), (110.7, 38.89, -16.07), (70.96, 25.46, -16.07), (70.96, 38.89, -16.07), (108.2, 38.89, -16.07), (110.7, 25.46, -16.07), (73.46, 38.89, -16.07), (108.2, 38.89, -69.87), (110.7, 25.46, -72.37), (70.96, 25.46, -72.37), (73.46, 38.89, -69.87), (70.96, 38.89, -72.37), (110.7, 38.89, -72.37), (73.46, 26.31, -16.07), (108.2, 26.31, -16.07), (73.46, 26.31, -69.87), (108.2, 26.31, -69.87)], [], [(2, 1, 0, 3), (2, 3, 4, 8), (0, 1, 5, 6), (1, 2, 8, 5), (3, 0, 6, 4), (7, 9, 16, 17), (5, 8, 11, 12), (11, 15, 14, 12), (8, 4, 15, 11), (13, 10, 19, 18), (6, 5, 12, 14), (9, 7, 4, 6), (10, 13, 14, 15), (13, 9, 6, 14), (7, 10, 15, 4), (17, 16, 18, 19), (9, 13, 18, 16), (10, 7, 17, 19)])
me_plane_004.polygons.foreach_set('use_smooth', [True] * 18)
_uv = me_plane_004.uv_layers.new(name='UVMap')
_uv.uv.foreach_set('vector', [0.7385, 0.9795, 0.7385, 0.978, 0.738, 0.978, 0.738, 0.9795, 0.7385, 0.9795, 0.738, 0.9795, 0.738, 0.9795, 0.7385, 0.9795, 0.738, 0.978, 0.7385, 0.978, 0.7385, 0.978, 0.738, 0.978, 0.7385, 0.978, 0.7385, 0.9795, 0.7385, 0.9795, 0.7385, 0.978, 0.738, 0.9795, 0.738, 0.978, 0.738, 0.978, 0.738, 0.9795, 0.738, 0.9794, 0.738, 0.9781, 0.738, 0.9781, 0.738, 0.9794, 0.7385, 0.978, 0.7385, 0.9795, 0.7385, 0.9795, 0.7385, 0.978, 0.7385, 0.9795, 0.738, 0.9795, 0.738, 0.978, 0.7385, 0.978, 0.7385, 0.9795, 0.738, 0.9795, 0.738, 0.9795, 0.7385, 0.9795, 0.738, 0.9781, 0.738, 0.9794, 0.738, 0.9794, 0.738, 0.9781, 0.738, 0.978, 0.7385, 0.978, 0.7385, 0.978, 0.738, 0.978, 0.738, 0.9781, 0.738, 0.9794, 0.738, 0.9795, 0.738, 0.978, 0.738, 0.9794, 0.738, 0.9781, 0.738, 0.978, 0.738, 0.9795, 0.738, 0.9781, 0.738, 0.9781, 0.738, 0.978, 0.738, 0.978, 0.738, 0.9794, 0.738, 0.9794, 0.738, 0.9795, 0.738, 0.9795, 0.738, 0.9794, 0.738, 0.9781, 0.738, 0.9781, 0.738, 0.9794, 0.738, 0.9781, 0.738, 0.9781, 0.738, 0.9781, 0.738, 0.9781, 0.738, 0.9794, 0.738, 0.9794, 0.738, 0.9794, 0.738, 0.9794])
me_plane_004.materials.append(mat_pandamat)
me_plane_004.update()
me_plane_005 = bpy.data.meshes.new('Plane.005')
me_plane_005.from_pydata([(89.53, 48.1, -12.01), (89.53, 50.28, -12.01), (92.11, 48.1, -12.01), (92.11, 50.28, -12.01), (89.89, 48.25, -7.722), (89.89, 50.13, -7.722), (91.76, 50.13, -7.722), (91.76, 48.25, -7.722), (89.11, 47.64, -11.0), (89.15, 47.38, -8.976), (89.15, 51.0, -8.976), (89.11, 50.74, -11.0), (92.53, 50.74, -11.0), (92.5, 51.0, -8.976), (92.5, 47.38, -8.976), (92.53, 47.64, -11.0), (89.68, 48.22, -13.42), (89.05, 49.19, -12.01), (89.68, 50.16, -13.42), (91.96, 48.22, -13.42), (91.96, 50.16, -13.42), (92.59, 49.19, -12.01), (90.82, 47.68, -12.01), (90.82, 50.69, -12.01), (89.72, 49.19, -7.648), (91.92, 49.19, -7.648), (90.82, 48.11, -7.648), (90.82, 50.27, -7.648), (89.03, 47.39, -10.09), (88.52, 49.19, -8.976), (89.03, 50.99, -10.09), (88.47, 49.19, -11.0), (92.61, 50.99, -10.09), (93.12, 49.19, -8.976), (92.61, 47.39, -10.09), (93.17, 49.19, -11.0), (90.82, 47.06, -11.0), (90.82, 46.7, -8.976), (90.82, 51.32, -11.0), (90.82, 51.68, -8.976), (89.46, 50.63, -8.134), (89.46, 47.75, -8.134), (89.32, 50.48, -11.4), (89.32, 47.9, -11.4), (92.18, 47.75, -8.134), (92.32, 47.9, -11.4), (92.18, 50.63, -8.134), (92.32, 50.48, -11.4), (89.25, 49.19, -13.45), (92.39, 49.19, -13.45), (92.68, 49.19, -8.127), (90.82, 47.85, -13.45), (90.82, 50.53, -13.45), (90.82, 47.42, -11.4), (90.82, 47.22, -8.127), (90.82, 51.15, -8.127), (90.82, 49.19, -7.491), (88.76, 49.19, -11.4), (90.82, 50.96, -11.4), (92.88, 49.19, -11.4), (88.36, 49.19, -10.09), (93.28, 49.19, -10.09), (90.82, 46.72, -10.09), (90.82, 51.66, -10.09), (88.96, 49.19, -8.127)], [], [(0, 17, 48, 16), (17, 1, 18, 48), (49, 20, 3, 21), (19, 49, 21, 2), (14, 33, 50, 44), (33, 13, 46, 50), (50, 46, 6, 25), (44, 50, 25, 7), (51, 19, 2, 22), (16, 51, 22, 0), (52, 18, 1, 23), (20, 52, 23, 3), (0, 22, 53, 43), (22, 2, 45, 53), (53, 45, 15, 36), (43, 53, 36, 8), (9, 37, 54, 41), (37, 14, 44, 54), (54, 44, 7, 26), (41, 54, 26, 4), (13, 39, 55, 46), (39, 10, 40, 55), (55, 40, 5, 27), (46, 55, 27, 6), (7, 25, 56, 26), (25, 6, 27, 56), (56, 27, 5, 24), (26, 56, 24, 4), (1, 17, 57, 42), (17, 0, 43, 57), (57, 43, 8, 31), (42, 57, 31, 11), (3, 23, 58, 47), (23, 1, 42, 58), (58, 42, 11, 38), (47, 58, 38, 12), (2, 21, 59, 45), (21, 3, 47, 59), (59, 47, 12, 35), (45, 59, 35, 15), (9, 29, 60, 28), (29, 10, 30, 60), (60, 30, 11, 31), (28, 60, 31, 8), (13, 33, 61, 32), (33, 14, 34, 61), (61, 34, 15, 35), (32, 61, 35, 12), (8, 36, 62, 28), (36, 15, 34, 62), (62, 34, 14, 37), (28, 62, 37, 9), (12, 38, 63, 32), (38, 11, 30, 63), (63, 30, 10, 39), (32, 63, 39, 13), (10, 29, 64, 40), (29, 9, 41, 64), (64, 41, 4, 24), (40, 64, 24, 5)])
me_plane_005.polygons.foreach_set('use_smooth', [True] * 60)
_uv = me_plane_005.uv_layers.new(name='UVMap')
_uv.uv.foreach_set('vector', [0.8328, 0.9818, 0.8328, 0.9818, 0.8328, 0.9817, 0.8328, 0.9817, 0.8328, 0.9818, 0.8327, 0.9818, 0.8327, 0.9817, 0.8328, 0.9817, 0.8335, 0.9817, 0.8335, 0.9817, 0.8335, 0.9818, 0.8335, 0.9818, 0.8334, 0.9817, 0.8335, 0.9817, 0.8335, 0.9818, 0.8334, 0.9818, 0.8334, 0.9819, 0.8335, 0.9819, 0.8335, 0.9819, 0.8334, 0.9819, 0.8335, 0.9819, 0.8335, 0.9819, 0.8335, 0.9819, 0.8335, 0.9819, 0.8302, 0.9846, 0.8303, 0.9845, 0.8303, 0.9845, 0.8302, 0.9846, 0.8302, 0.9846, 0.8302, 0.9846, 0.8302, 0.9846, 0.8302, 0.9846, 0.8337, 0.9819, 0.8337, 0.9819, 0.8337, 0.9819, 0.8337, 0.9819, 0.8338, 0.9819, 0.8337, 0.9819, 0.8337, 0.9819, 0.8338, 0.9819, 0.8339, 0.9819, 0.8338, 0.9819, 0.8338, 0.9819, 0.8339, 0.9819, 0.8339, 0.9819, 0.8339, 0.9819, 0.8339, 0.9819, 0.8339, 0.9819, 0.8338, 0.9819, 0.8337, 0.9819, 0.8337, 0.9818, 0.8338, 0.9818, 0.8337, 0.9819, 0.8337, 0.9819, 0.8337, 0.9818, 0.8337, 0.9818, 0.8337, 0.9818, 0.8337, 0.9818, 0.8337, 0.9818, 0.8337, 0.9818, 0.8338, 0.9818, 0.8337, 0.9818, 0.8337, 0.9818, 0.8338, 0.9818, 0.8338, 0.9817, 0.8337, 0.9817, 0.8337, 0.9817, 0.8338, 0.9817, 0.8337, 0.9817, 0.8337, 0.9817, 0.8337, 0.9817, 0.8337, 0.9817, 0.8303, 0.9847, 0.8302, 0.9846, 0.8302, 0.9846, 0.8303, 0.9846, 0.8303, 0.9847, 0.8303, 0.9847, 0.8303, 0.9846, 0.8303, 0.9846, 0.8339, 0.9817, 0.8339, 0.9817, 0.8339, 0.9817, 0.8339, 0.9817, 0.8339, 0.9817, 0.8338, 0.9817, 0.8338, 0.9817, 0.8339, 0.9817, 0.8303, 0.9845, 0.8304, 0.9846, 0.8303, 0.9846, 0.8303, 0.9846, 0.8303, 0.9845, 0.8303, 0.9845, 0.8303, 0.9846, 0.8303, 0.9845, 0.8302, 0.9846, 0.8302, 0.9846, 0.8303, 0.9846, 0.8303, 0.9846, 0.8302, 0.9846, 0.8303, 0.9845, 0.8303, 0.9846, 0.8303, 0.9846, 0.8303, 0.9846, 0.8303, 0.9846, 0.8303, 0.9846, 0.8303, 0.9846, 0.8303, 0.9846, 0.8303, 0.9846, 0.8303, 0.9846, 0.8303, 0.9846, 0.8327, 0.9818, 0.8328, 0.9818, 0.8328, 0.9818, 0.8327, 0.9818, 0.8328, 0.9818, 0.8328, 0.9818, 0.8328, 0.9818, 0.8328, 0.9818, 0.8328, 0.9818, 0.8328, 0.9818, 0.8328, 0.9818, 0.8328, 0.9818, 0.8327, 0.9818, 0.8328, 0.9818, 0.8328, 0.9818, 0.8327, 0.9818, 0.8339, 0.9819, 0.8339, 0.9819, 0.8339, 0.9818, 0.8339, 0.9818, 0.8339, 0.9819, 0.8338, 0.9819, 0.8338, 0.9818, 0.8339, 0.9818, 0.8339, 0.9818, 0.8338, 0.9818, 0.8338, 0.9818, 0.8339, 0.9818, 0.8339, 0.9818, 0.8339, 0.9818, 0.8339, 0.9818, 0.8339, 0.9818, 0.8334, 0.9818, 0.8335, 0.9818, 0.8335, 0.9818, 0.8334, 0.9818, 0.8335, 0.9818, 0.8335, 0.9818, 0.8335, 0.9818, 0.8335, 0.9818, 0.8335, 0.9818, 0.8335, 0.9818, 0.8335, 0.9818, 0.8335, 0.9818, 0.8334, 0.9818, 0.8335, 0.9818, 0.8335, 0.9818, 0.8334, 0.9818, 0.8329, 0.9819, 0.8328, 0.9819, 0.8328, 0.9818, 0.8328, 0.9818, 0.8328, 0.9819, 0.8327, 0.9819, 0.8327, 0.9818, 0.8328, 0.9818, 0.8328, 0.9818, 0.8327, 0.9818, 0.8327, 0.9818, 0.8328, 0.9818, 0.8328, 0.9818, 0.8328, 0.9818, 0.8328, 0.9818, 0.8328, 0.9818, 0.8335, 0.9819, 0.8335, 0.9819, 0.8335, 0.9818, 0.8335, 0.9818, 0.8335, 0.9819, 0.8334, 0.9819, 0.8334, 0.9818, 0.8335, 0.9818, 0.8335, 0.9818, 0.8334, 0.9818, 0.8334, 0.9818, 0.8335, 0.9818, 0.8335, 0.9818, 0.8335, 0.9818, 0.8335, 0.9818, 0.8335, 0.9818, 0.8338, 0.9818, 0.8337, 0.9818, 0.8337, 0.9818, 0.8338, 0.9818, 0.8337, 0.9818, 0.8337, 0.9818, 0.8337, 0.9818, 0.8337, 0.9818, 0.8337, 0.9818, 0.8337, 0.9818, 0.8337, 0.9817, 0.8337, 0.9817, 0.8338, 0.9818, 0.8337, 0.9818, 0.8337, 0.9817, 0.8338, 0.9817, 0.8339, 0.9818, 0.8339, 0.9818, 0.8339, 0.9818, 0.8339, 0.9818, 0.8339, 0.9818, 0.8338, 0.9818, 0.8338, 0.9818, 0.8339, 0.9818, 0.8339, 0.9818, 0.8338, 0.9818, 0.8338, 0.9817, 0.8339, 0.9817, 0.8339, 0.9818, 0.8339, 0.9818, 0.8339, 0.9817, 0.8339, 0.9817, 0.8327, 0.9819, 0.8328, 0.9819, 0.8328, 0.9819, 0.8327, 0.9819, 0.8328, 0.9819, 0.8329, 0.9819, 0.8328, 0.9819, 0.8328, 0.9819, 0.8304, 0.9846, 0.8303, 0.9847, 0.8303, 0.9846, 0.8303, 0.9846, 0.8304, 0.9846, 0.8304, 0.9846, 0.8303, 0.9846, 0.8303, 0.9846])
me_plane_005.materials.append(mat_pandamat)
me_plane_005.update()
me_plane_006 = bpy.data.meshes.new('Plane.006')
me_plane_006.from_pydata([(89.53, 31.08, -12.01), (89.53, 33.27, -12.01), (92.11, 31.08, -12.01), (92.11, 33.27, -12.01), (89.89, 31.24, -7.722), (89.89, 33.12, -7.722), (91.76, 33.12, -7.722), (91.76, 31.24, -7.722), (89.11, 30.63, -11.0), (89.15, 30.37, -8.976), (89.15, 33.99, -8.976), (89.11, 33.73, -11.0), (92.53, 33.73, -11.0), (92.5, 33.99, -8.976), (92.5, 30.37, -8.976), (92.53, 30.63, -11.0), (89.68, 31.21, -13.42), (89.05, 32.18, -12.01), (89.68, 33.15, -13.42), (91.96, 31.21, -13.42), (91.96, 33.15, -13.42), (92.59, 32.18, -12.01), (90.82, 30.67, -12.01), (90.82, 33.68, -12.01), (89.72, 32.18, -7.648), (91.92, 32.18, -7.648), (90.82, 31.1, -7.648), (90.82, 33.26, -7.648), (89.03, 30.38, -10.09), (88.52, 32.18, -8.976), (89.03, 33.97, -10.09), (88.47, 32.18, -11.0), (92.61, 33.97, -10.09), (93.12, 32.18, -8.976), (92.61, 30.38, -10.09), (93.17, 32.18, -11.0), (90.82, 30.05, -11.0), (90.82, 29.69, -8.976), (90.82, 34.31, -11.0), (90.82, 34.67, -8.976), (89.46, 33.62, -8.134), (89.46, 30.74, -8.134), (89.32, 33.47, -11.4), (89.32, 30.89, -11.4), (92.18, 30.74, -8.134), (92.32, 30.89, -11.4), (92.18, 33.62, -8.134), (92.32, 33.47, -11.4), (89.25, 32.18, -13.45), (92.39, 32.18, -13.45), (92.68, 32.18, -8.127), (90.82, 30.84, -13.45), (90.82, 33.52, -13.45), (90.82, 30.41, -11.4), (90.82, 30.21, -8.127), (90.82, 34.14, -8.127), (90.82, 32.18, -7.491), (88.76, 32.18, -11.4), (90.82, 33.95, -11.4), (92.88, 32.18, -11.4), (88.36, 32.18, -10.09), (93.28, 32.18, -10.09), (90.82, 29.71, -10.09), (90.82, 34.65, -10.09), (88.96, 32.18, -8.127)], [], [(0, 17, 48, 16), (17, 1, 18, 48), (49, 20, 3, 21), (19, 49, 21, 2), (14, 33, 50, 44), (33, 13, 46, 50), (50, 46, 6, 25), (44, 50, 25, 7), (51, 19, 2, 22), (16, 51, 22, 0), (52, 18, 1, 23), (20, 52, 23, 3), (0, 22, 53, 43), (22, 2, 45, 53), (53, 45, 15, 36), (43, 53, 36, 8), (9, 37, 54, 41), (37, 14, 44, 54), (54, 44, 7, 26), (41, 54, 26, 4), (13, 39, 55, 46), (39, 10, 40, 55), (55, 40, 5, 27), (46, 55, 27, 6), (7, 25, 56, 26), (25, 6, 27, 56), (56, 27, 5, 24), (26, 56, 24, 4), (1, 17, 57, 42), (17, 0, 43, 57), (57, 43, 8, 31), (42, 57, 31, 11), (3, 23, 58, 47), (23, 1, 42, 58), (58, 42, 11, 38), (47, 58, 38, 12), (2, 21, 59, 45), (21, 3, 47, 59), (59, 47, 12, 35), (45, 59, 35, 15), (9, 29, 60, 28), (29, 10, 30, 60), (60, 30, 11, 31), (28, 60, 31, 8), (13, 33, 61, 32), (33, 14, 34, 61), (61, 34, 15, 35), (32, 61, 35, 12), (8, 36, 62, 28), (36, 15, 34, 62), (62, 34, 14, 37), (28, 62, 37, 9), (12, 38, 63, 32), (38, 11, 30, 63), (63, 30, 10, 39), (32, 63, 39, 13), (10, 29, 64, 40), (29, 9, 41, 64), (64, 41, 4, 24), (40, 64, 24, 5)])
me_plane_006.polygons.foreach_set('use_smooth', [True] * 60)
_uv = me_plane_006.uv_layers.new(name='UVMap')
_uv.uv.foreach_set('vector', [0.8331, 0.9818, 0.8331, 0.9818, 0.8331, 0.9817, 0.8331, 0.9817, 0.8331, 0.9818, 0.833, 0.9818, 0.833, 0.9817, 0.8331, 0.9817, 0.8332, 0.9817, 0.8332, 0.9817, 0.8332, 0.9818, 0.8332, 0.9818, 0.8332, 0.9817, 0.8332, 0.9817, 0.8332, 0.9818, 0.8332, 0.9818, 0.8331, 0.9819, 0.8332, 0.9819, 0.8332, 0.9819, 0.8331, 0.9819, 0.8332, 0.9819, 0.8333, 0.9819, 0.8332, 0.9819, 0.8332, 0.9819, 0.8312, 0.982, 0.8312, 0.9819, 0.8313, 0.982, 0.8312, 0.982, 0.8312, 0.9821, 0.8312, 0.982, 0.8312, 0.982, 0.8312, 0.982, 0.8225, 0.9871, 0.8224, 0.9871, 0.8224, 0.987, 0.8225, 0.987, 0.8225, 0.9871, 0.8225, 0.9871, 0.8225, 0.987, 0.8225, 0.987, 0.8337, 0.9785, 0.8337, 0.9785, 0.8337, 0.9784, 0.8337, 0.9784, 0.8338, 0.9785, 0.8337, 0.9785, 0.8337, 0.9784, 0.8338, 0.9784, 0.8225, 0.987, 0.8225, 0.987, 0.8225, 0.987, 0.8225, 0.987, 0.8225, 0.987, 0.8224, 0.987, 0.8224, 0.987, 0.8225, 0.987, 0.8225, 0.987, 0.8224, 0.987, 0.8224, 0.987, 0.8225, 0.987, 0.8225, 0.987, 0.8225, 0.987, 0.8225, 0.987, 0.8226, 0.987, 0.8225, 0.9869, 0.8225, 0.9869, 0.8225, 0.9869, 0.8225, 0.9869, 0.8225, 0.9869, 0.8224, 0.9869, 0.8224, 0.9869, 0.8225, 0.9869, 0.8313, 0.9821, 0.8312, 0.9821, 0.8312, 0.982, 0.8313, 0.9821, 0.8313, 0.9821, 0.8313, 0.9821, 0.8313, 0.9821, 0.8313, 0.9821, 0.8338, 0.9783, 0.8337, 0.9783, 0.8337, 0.9783, 0.8338, 0.9783, 0.8337, 0.9783, 0.8336, 0.9783, 0.8337, 0.9783, 0.8337, 0.9783, 0.8313, 0.9819, 0.8313, 0.982, 0.8313, 0.982, 0.8313, 0.982, 0.8312, 0.9819, 0.8313, 0.9819, 0.8313, 0.982, 0.8313, 0.982, 0.8312, 0.982, 0.8312, 0.982, 0.8313, 0.982, 0.8313, 0.9821, 0.8312, 0.982, 0.8313, 0.982, 0.8313, 0.982, 0.8313, 0.982, 0.8313, 0.982, 0.8313, 0.982, 0.8313, 0.982, 0.8313, 0.982, 0.8313, 0.9821, 0.8313, 0.982, 0.8313, 0.982, 0.8313, 0.9821, 0.833, 0.9818, 0.8331, 0.9818, 0.8331, 0.9818, 0.833, 0.9818, 0.8331, 0.9818, 0.8331, 0.9818, 0.8331, 0.9818, 0.8331, 0.9818, 0.8331, 0.9818, 0.8331, 0.9818, 0.8331, 0.9818, 0.8331, 0.9818, 0.833, 0.9818, 0.8331, 0.9818, 0.8331, 0.9818, 0.833, 0.9818, 0.8338, 0.9784, 0.8337, 0.9784, 0.8337, 0.9784, 0.8338, 0.9784, 0.8337, 0.9784, 0.8337, 0.9784, 0.8337, 0.9784, 0.8337, 0.9784, 0.8337, 0.9784, 0.8337, 0.9784, 0.8336, 0.9784, 0.8337, 0.9784, 0.8338, 0.9784, 0.8337, 0.9784, 0.8337, 0.9784, 0.8338, 0.9784, 0.8332, 0.9818, 0.8332, 0.9818, 0.8332, 0.9818, 0.8331, 0.9818, 0.8332, 0.9818, 0.8332, 0.9818, 0.8332, 0.9818, 0.8332, 0.9818, 0.8332, 0.9818, 0.8332, 0.9818, 0.8333, 0.9818, 0.8332, 0.9818, 0.8331, 0.9818, 0.8332, 0.9818, 0.8332, 0.9818, 0.8331, 0.9818, 0.8331, 0.9819, 0.8331, 0.9819, 0.8331, 0.9818, 0.8331, 0.9818, 0.8331, 0.9819, 0.833, 0.9819, 0.833, 0.9818, 0.8331, 0.9818, 0.8331, 0.9818, 0.833, 0.9818, 0.833, 0.9818, 0.8331, 0.9818, 0.8331, 0.9818, 0.8331, 0.9818, 0.8331, 0.9818, 0.8331, 0.9818, 0.8333, 0.9819, 0.8332, 0.9819, 0.8332, 0.9818, 0.8333, 0.9818, 0.8332, 0.9819, 0.8331, 0.9819, 0.8331, 0.9818, 0.8332, 0.9818, 0.8332, 0.9818, 0.8331, 0.9818, 0.8331, 0.9818, 0.8332, 0.9818, 0.8333, 0.9818, 0.8332, 0.9818, 0.8332, 0.9818, 0.8333, 0.9818, 0.8226, 0.987, 0.8225, 0.987, 0.8225, 0.9869, 0.8226, 0.9869, 0.8225, 0.987, 0.8224, 0.987, 0.8224, 0.9869, 0.8225, 0.9869, 0.8225, 0.9869, 0.8224, 0.9869, 0.8224, 0.9869, 0.8225, 0.9869, 0.8226, 0.9869, 0.8225, 0.9869, 0.8225, 0.9869, 0.8225, 0.9869, 0.8338, 0.9784, 0.8337, 0.9784, 0.8337, 0.9783, 0.8338, 0.9783, 0.8337, 0.9784, 0.8336, 0.9784, 0.8336, 0.9783, 0.8337, 0.9783, 0.8337, 0.9783, 0.8336, 0.9783, 0.8336, 0.9783, 0.8337, 0.9783, 0.8338, 0.9783, 0.8337, 0.9783, 0.8337, 0.9783, 0.8338, 0.9783, 0.833, 0.9819, 0.8331, 0.9819, 0.8331, 0.9819, 0.833, 0.9819, 0.8331, 0.9819, 0.8331, 0.9819, 0.8331, 0.9819, 0.8331, 0.9819, 0.8313, 0.982, 0.8313, 0.9821, 0.8313, 0.9821, 0.8313, 0.982, 0.8313, 0.982, 0.8313, 0.982, 0.8313, 0.982, 0.8313, 0.982])
me_plane_006.materials.append(mat_pandamat)
me_plane_006.update()

# ---- objects
ob_desk_body = bpy.data.objects.new('Desk Body', me_plane_046)
ob_drawer_3 = bpy.data.objects.new('Drawer 3', me_plane_001)
ob_drawer_knob_3 = bpy.data.objects.new('Drawer Knob 3', me_plane_002)
ob_drawer_1 = bpy.data.objects.new('Drawer 1', me_plane_003)
ob_drawer_2 = bpy.data.objects.new('Drawer 2', me_plane_004)
ob_drawer_knob_1 = bpy.data.objects.new('Drawer Knob 1', me_plane_005)
ob_drawer_knob_2 = bpy.data.objects.new('Drawer Knob 2', me_plane_006)

# ---- transforms, parenting, visibility, modifiers, constraints
ob_desk_body.location = (0.0, 0.0, 0.0)
ob_desk_body.rotation_euler = (1.571, -0.0, 0.0)
ob_desk_body.scale = (0.01, 0.01, 0.01)
ob_desk_body.color = (0.8, 0.8, 0.8, 1.0)
_m = ob_desk_body.modifiers.new('Smooth by Angle', 'NODES')
_m.node_group = ng_smooth_by_angle
_m.use_pin_to_last = True
_m.show_group_selector = False
ob_drawer_3.location = (0.0, -0.02628, 0.0)
ob_drawer_3.rotation_euler = (1.571, -0.0, 0.0)
ob_drawer_3.scale = (0.01, 0.01, 0.01)
ob_drawer_3.color = (0.8, 0.8, 0.8, 1.0)
_m = ob_drawer_3.modifiers.new('Smooth by Angle', 'NODES')
_m.node_group = ng_smooth_by_angle
_m.use_pin_to_last = True
_m.show_group_selector = False
ob_drawer_knob_3.location = (0.0, -0.01962, 0.0)
ob_drawer_knob_3.rotation_euler = (1.571, -0.0, 0.0)
ob_drawer_knob_3.scale = (0.01, 0.01, 0.01)
ob_drawer_knob_3.color = (0.8, 0.8, 0.8, 1.0)
_m = ob_drawer_knob_3.modifiers.new('Subdivision', 'SUBSURF')
_m = ob_drawer_knob_3.modifiers.new('Smooth by Angle', 'NODES')
_m.node_group = ng_smooth_by_angle
_m.use_pin_to_last = True
_m.show_group_selector = False
ob_drawer_1.location = (0.0, -0.02628, 0.0)
ob_drawer_1.rotation_euler = (1.571, -0.0, 0.0)
ob_drawer_1.scale = (0.01, 0.01, 0.01)
ob_drawer_1.color = (0.8, 0.8, 0.8, 1.0)
_m = ob_drawer_1.modifiers.new('Smooth by Angle', 'NODES')
_m.node_group = ng_smooth_by_angle
_m.use_pin_to_last = True
_m.show_group_selector = False
ob_drawer_2.location = (0.0, -0.02628, 0.0)
ob_drawer_2.rotation_euler = (1.571, -0.0, 0.0)
ob_drawer_2.scale = (0.01, 0.01, 0.01)
ob_drawer_2.color = (0.8, 0.8, 0.8, 1.0)
_m = ob_drawer_2.modifiers.new('Smooth by Angle', 'NODES')
_m.node_group = ng_smooth_by_angle
_m.use_pin_to_last = True
_m.show_group_selector = False
ob_drawer_knob_1.location = (0.0, -0.01962, 0.0)
ob_drawer_knob_1.rotation_euler = (1.571, -0.0, 0.0)
ob_drawer_knob_1.scale = (0.01, 0.01, 0.01)
ob_drawer_knob_1.color = (0.8, 0.8, 0.8, 1.0)
_m = ob_drawer_knob_1.modifiers.new('Subdivision', 'SUBSURF')
_m = ob_drawer_knob_1.modifiers.new('Smooth by Angle', 'NODES')
_m.node_group = ng_smooth_by_angle
_m.use_pin_to_last = True
_m.show_group_selector = False
ob_drawer_knob_2.location = (0.0, -0.01962, 0.0)
ob_drawer_knob_2.rotation_euler = (1.571, -0.0, 0.0)
ob_drawer_knob_2.scale = (0.01, 0.01, 0.01)
ob_drawer_knob_2.color = (0.8, 0.8, 0.8, 1.0)
_m = ob_drawer_knob_2.modifiers.new('Subdivision', 'SUBSURF')
_m = ob_drawer_knob_2.modifiers.new('Smooth by Angle', 'NODES')
_m.node_group = ng_smooth_by_angle
_m.use_pin_to_last = True
_m.show_group_selector = False

# ---- collection membership
col_collection.objects.link(ob_desk_body)
col_collection.objects.link(ob_drawer_3)
col_collection.objects.link(ob_drawer_knob_3)
col_collection.objects.link(ob_drawer_1)
col_collection.objects.link(ob_drawer_2)
col_collection.objects.link(ob_drawer_knob_1)
col_collection.objects.link(ob_drawer_knob_2)

# ---- scene / render settings (as saved in the file)
scene.frame_start = 1; scene.frame_end = 250; scene.frame_set(1)
scene.render.engine = 'BLENDER_EEVEE_NEXT'
bpy.context.view_layer.update()

# ---- added for rendering (the .blend has no active camera and no usable light): camera, sun
cam_auto = bpy.data.cameras.new('AutoCamera')
cam_auto.lens = 50.0
cam_auto.sensor_width = 36.0
cam_auto.clip_end = 1000.0
ob_auto_camera = bpy.data.objects.new('AutoCamera', cam_auto)
scene.collection.objects.link(ob_auto_camera)
ob_auto_camera.location = (2.80482, -3.32766, 2.43617)
ob_auto_camera.rotation_euler = (1.09748, -7.21219e-08, 0.694738)
scene.camera = ob_auto_camera
light_auto_sun = bpy.data.lights.new('AutoSun', 'SUN')
light_auto_sun.energy = 3.0
light_auto_sun.angle = 0.0523599
ob_auto_sun = bpy.data.objects.new('AutoSun', light_auto_sun)
scene.collection.objects.link(ob_auto_sun)
ob_auto_sun.rotation_euler = (0.872665, 0.174533, 0.523599)
bpy.context.view_layer.update()
